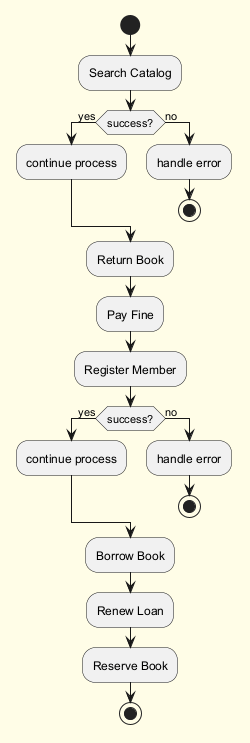

The diagram above was rendered by PlantUML. Its source (embedded in the PNG):
@startuml
skinparam backgroundColor #FFFDE7
skinparam classBackgroundColor #FFF9C4
skinparam classBorderColor #F57F17
start
:Search Catalog;
if (success?) then (yes)
:continue process;
else (no)
:handle error;
stop
endif
:Return Book;
:Pay Fine;
:Register Member;
if (success?) then (yes)
:continue process;
else (no)
:handle error;
stop
endif
:Borrow Book;
:Renew Loan;
:Reserve Book;
stop
@enduml